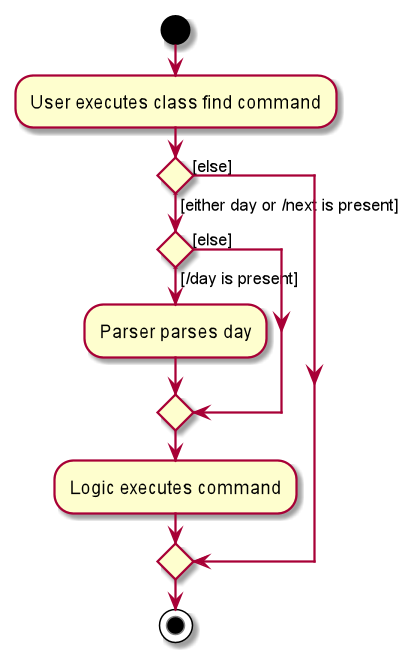

The diagram above was rendered by PlantUML. Its source (embedded in the PNG):
@startuml
start
:User executes class find command;
if () then ([either day or /next is present])

    if () then ([/day is present])
        :Parser parses day;    
         else ([else])
         endif
    :Logic executes command;    
else ([else])
endif


stop
@enduml